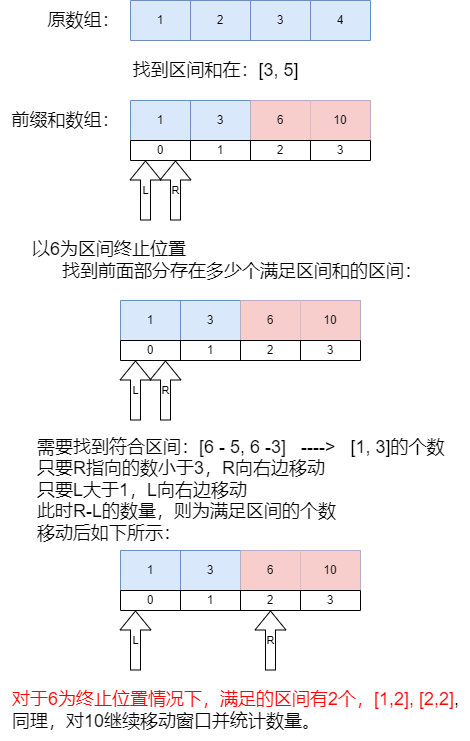

The diagram above was exported from draw.io. Its source (the exported page's mxGraphModel, read from the mxfile embedded in the PNG):
<mxGraphModel dx="1194" dy="716" grid="1" gridSize="10" guides="1" tooltips="1" connect="1" arrows="1" fold="1" page="1" pageScale="1" pageWidth="1169" pageHeight="1654" math="0" shadow="0">
  <root>
    <mxCell id="0" />
    <mxCell id="1" parent="0" />
    <mxCell id="RhqK-XxE_2ZY1_L8X_Wj-1" value="" style="shape=table;startSize=0;container=1;collapsible=0;childLayout=tableLayout;fillColor=#dae8fc;strokeColor=#6c8ebf;" vertex="1" parent="1">
      <mxGeometry x="460" y="450" width="240" height="40" as="geometry" />
    </mxCell>
    <mxCell id="RhqK-XxE_2ZY1_L8X_Wj-2" value="" style="shape=tableRow;horizontal=0;startSize=0;swimlaneHead=0;swimlaneBody=0;strokeColor=inherit;top=0;left=0;bottom=0;right=0;collapsible=0;dropTarget=0;fillColor=none;points=[[0,0.5],[1,0.5]];portConstraint=eastwest;" vertex="1" parent="RhqK-XxE_2ZY1_L8X_Wj-1">
      <mxGeometry width="240" height="40" as="geometry" />
    </mxCell>
    <mxCell id="RhqK-XxE_2ZY1_L8X_Wj-3" value="1" style="shape=partialRectangle;html=1;whiteSpace=wrap;connectable=0;strokeColor=inherit;overflow=hidden;fillColor=none;top=0;left=0;bottom=0;right=0;pointerEvents=1;" vertex="1" parent="RhqK-XxE_2ZY1_L8X_Wj-2">
      <mxGeometry width="60" height="40" as="geometry">
        <mxRectangle width="60" height="40" as="alternateBounds" />
      </mxGeometry>
    </mxCell>
    <mxCell id="RhqK-XxE_2ZY1_L8X_Wj-4" value="3" style="shape=partialRectangle;html=1;whiteSpace=wrap;connectable=0;strokeColor=inherit;overflow=hidden;fillColor=none;top=0;left=0;bottom=0;right=0;pointerEvents=1;" vertex="1" parent="RhqK-XxE_2ZY1_L8X_Wj-2">
      <mxGeometry x="60" width="60" height="40" as="geometry">
        <mxRectangle width="60" height="40" as="alternateBounds" />
      </mxGeometry>
    </mxCell>
    <mxCell id="RhqK-XxE_2ZY1_L8X_Wj-5" value="6" style="shape=partialRectangle;html=1;whiteSpace=wrap;connectable=0;strokeColor=#b85450;overflow=hidden;fillColor=#f8cecc;top=0;left=0;bottom=0;right=0;pointerEvents=1;" vertex="1" parent="RhqK-XxE_2ZY1_L8X_Wj-2">
      <mxGeometry x="120" width="60" height="40" as="geometry">
        <mxRectangle width="60" height="40" as="alternateBounds" />
      </mxGeometry>
    </mxCell>
    <mxCell id="RhqK-XxE_2ZY1_L8X_Wj-6" value="10" style="shape=partialRectangle;html=1;whiteSpace=wrap;connectable=0;strokeColor=#b85450;overflow=hidden;fillColor=#f8cecc;top=0;left=0;bottom=0;right=0;pointerEvents=1;" vertex="1" parent="RhqK-XxE_2ZY1_L8X_Wj-2">
      <mxGeometry x="180" width="60" height="40" as="geometry">
        <mxRectangle width="60" height="40" as="alternateBounds" />
      </mxGeometry>
    </mxCell>
    <mxCell id="RhqK-XxE_2ZY1_L8X_Wj-7" value="" style="shape=table;startSize=0;container=1;collapsible=0;childLayout=tableLayout;" vertex="1" parent="1">
      <mxGeometry x="460" y="490" width="240" height="20" as="geometry" />
    </mxCell>
    <mxCell id="RhqK-XxE_2ZY1_L8X_Wj-8" value="" style="shape=tableRow;horizontal=0;startSize=0;swimlaneHead=0;swimlaneBody=0;strokeColor=inherit;top=0;left=0;bottom=0;right=0;collapsible=0;dropTarget=0;fillColor=none;points=[[0,0.5],[1,0.5]];portConstraint=eastwest;" vertex="1" parent="RhqK-XxE_2ZY1_L8X_Wj-7">
      <mxGeometry width="240" height="20" as="geometry" />
    </mxCell>
    <mxCell id="RhqK-XxE_2ZY1_L8X_Wj-9" value="0" style="shape=partialRectangle;html=1;whiteSpace=wrap;connectable=0;strokeColor=inherit;overflow=hidden;fillColor=none;top=0;left=0;bottom=0;right=0;pointerEvents=1;" vertex="1" parent="RhqK-XxE_2ZY1_L8X_Wj-8">
      <mxGeometry width="60" height="20" as="geometry">
        <mxRectangle width="60" height="20" as="alternateBounds" />
      </mxGeometry>
    </mxCell>
    <mxCell id="RhqK-XxE_2ZY1_L8X_Wj-10" value="1" style="shape=partialRectangle;html=1;whiteSpace=wrap;connectable=0;strokeColor=inherit;overflow=hidden;fillColor=none;top=0;left=0;bottom=0;right=0;pointerEvents=1;" vertex="1" parent="RhqK-XxE_2ZY1_L8X_Wj-8">
      <mxGeometry x="60" width="60" height="20" as="geometry">
        <mxRectangle width="60" height="20" as="alternateBounds" />
      </mxGeometry>
    </mxCell>
    <mxCell id="RhqK-XxE_2ZY1_L8X_Wj-11" value="2" style="shape=partialRectangle;html=1;whiteSpace=wrap;connectable=0;strokeColor=inherit;overflow=hidden;fillColor=none;top=0;left=0;bottom=0;right=0;pointerEvents=1;" vertex="1" parent="RhqK-XxE_2ZY1_L8X_Wj-8">
      <mxGeometry x="120" width="60" height="20" as="geometry">
        <mxRectangle width="60" height="20" as="alternateBounds" />
      </mxGeometry>
    </mxCell>
    <mxCell id="RhqK-XxE_2ZY1_L8X_Wj-12" value="3" style="shape=partialRectangle;html=1;whiteSpace=wrap;connectable=0;strokeColor=inherit;overflow=hidden;fillColor=none;top=0;left=0;bottom=0;right=0;pointerEvents=1;" vertex="1" parent="RhqK-XxE_2ZY1_L8X_Wj-8">
      <mxGeometry x="180" width="60" height="20" as="geometry">
        <mxRectangle width="60" height="20" as="alternateBounds" />
      </mxGeometry>
    </mxCell>
    <mxCell id="RhqK-XxE_2ZY1_L8X_Wj-17" value="L" style="shape=flexArrow;endArrow=classic;html=1;rounded=0;" edge="1" parent="1">
      <mxGeometry width="50" height="50" relative="1" as="geometry">
        <mxPoint x="475" y="570" as="sourcePoint" />
        <mxPoint x="475" y="510" as="targetPoint" />
      </mxGeometry>
    </mxCell>
    <mxCell id="RhqK-XxE_2ZY1_L8X_Wj-18" value="R" style="shape=flexArrow;endArrow=classic;html=1;rounded=0;" edge="1" parent="1">
      <mxGeometry width="50" height="50" relative="1" as="geometry">
        <mxPoint x="505" y="570" as="sourcePoint" />
        <mxPoint x="505" y="510" as="targetPoint" />
      </mxGeometry>
    </mxCell>
    <mxCell id="RhqK-XxE_2ZY1_L8X_Wj-19" value="&lt;font style=&quot;font-size: 18px;&quot;&gt;找到区间和在：[3, 5]&lt;/font&gt;" style="text;html=1;align=center;verticalAlign=middle;resizable=0;points=[];autosize=1;strokeColor=none;fillColor=none;" vertex="1" parent="1">
      <mxGeometry x="450" y="400" width="190" height="40" as="geometry" />
    </mxCell>
    <mxCell id="RhqK-XxE_2ZY1_L8X_Wj-20" value="" style="shape=table;startSize=0;container=1;collapsible=0;childLayout=tableLayout;fillColor=#dae8fc;strokeColor=#6c8ebf;" vertex="1" parent="1">
      <mxGeometry x="460" y="350" width="240" height="40" as="geometry" />
    </mxCell>
    <mxCell id="RhqK-XxE_2ZY1_L8X_Wj-21" value="" style="shape=tableRow;horizontal=0;startSize=0;swimlaneHead=0;swimlaneBody=0;strokeColor=inherit;top=0;left=0;bottom=0;right=0;collapsible=0;dropTarget=0;fillColor=none;points=[[0,0.5],[1,0.5]];portConstraint=eastwest;" vertex="1" parent="RhqK-XxE_2ZY1_L8X_Wj-20">
      <mxGeometry width="240" height="40" as="geometry" />
    </mxCell>
    <mxCell id="RhqK-XxE_2ZY1_L8X_Wj-22" value="1" style="shape=partialRectangle;html=1;whiteSpace=wrap;connectable=0;strokeColor=inherit;overflow=hidden;fillColor=none;top=0;left=0;bottom=0;right=0;pointerEvents=1;" vertex="1" parent="RhqK-XxE_2ZY1_L8X_Wj-21">
      <mxGeometry width="60" height="40" as="geometry">
        <mxRectangle width="60" height="40" as="alternateBounds" />
      </mxGeometry>
    </mxCell>
    <mxCell id="RhqK-XxE_2ZY1_L8X_Wj-23" value="2" style="shape=partialRectangle;html=1;whiteSpace=wrap;connectable=0;strokeColor=inherit;overflow=hidden;fillColor=none;top=0;left=0;bottom=0;right=0;pointerEvents=1;" vertex="1" parent="RhqK-XxE_2ZY1_L8X_Wj-21">
      <mxGeometry x="60" width="60" height="40" as="geometry">
        <mxRectangle width="60" height="40" as="alternateBounds" />
      </mxGeometry>
    </mxCell>
    <mxCell id="RhqK-XxE_2ZY1_L8X_Wj-24" value="3" style="shape=partialRectangle;html=1;whiteSpace=wrap;connectable=0;strokeColor=inherit;overflow=hidden;fillColor=none;top=0;left=0;bottom=0;right=0;pointerEvents=1;" vertex="1" parent="RhqK-XxE_2ZY1_L8X_Wj-21">
      <mxGeometry x="120" width="60" height="40" as="geometry">
        <mxRectangle width="60" height="40" as="alternateBounds" />
      </mxGeometry>
    </mxCell>
    <mxCell id="RhqK-XxE_2ZY1_L8X_Wj-25" value="4" style="shape=partialRectangle;html=1;whiteSpace=wrap;connectable=0;strokeColor=inherit;overflow=hidden;fillColor=none;top=0;left=0;bottom=0;right=0;pointerEvents=1;" vertex="1" parent="RhqK-XxE_2ZY1_L8X_Wj-21">
      <mxGeometry x="180" width="60" height="40" as="geometry">
        <mxRectangle width="60" height="40" as="alternateBounds" />
      </mxGeometry>
    </mxCell>
    <mxCell id="RhqK-XxE_2ZY1_L8X_Wj-26" value="&lt;font style=&quot;font-size: 18px;&quot;&gt;原数组：&lt;/font&gt;" style="text;html=1;align=center;verticalAlign=middle;resizable=0;points=[];autosize=1;strokeColor=none;fillColor=none;" vertex="1" parent="1">
      <mxGeometry x="363" y="350" width="100" height="40" as="geometry" />
    </mxCell>
    <mxCell id="RhqK-XxE_2ZY1_L8X_Wj-27" value="&lt;font style=&quot;font-size: 18px;&quot;&gt;前缀和数组：&lt;/font&gt;" style="text;html=1;align=center;verticalAlign=middle;resizable=0;points=[];autosize=1;strokeColor=none;fillColor=none;" vertex="1" parent="1">
      <mxGeometry x="330" y="450" width="130" height="40" as="geometry" />
    </mxCell>
    <mxCell id="RhqK-XxE_2ZY1_L8X_Wj-28" value="" style="shape=table;startSize=0;container=1;collapsible=0;childLayout=tableLayout;fillColor=#dae8fc;strokeColor=#6c8ebf;" vertex="1" parent="1">
      <mxGeometry x="450" y="650" width="240" height="40" as="geometry" />
    </mxCell>
    <mxCell id="RhqK-XxE_2ZY1_L8X_Wj-29" value="" style="shape=tableRow;horizontal=0;startSize=0;swimlaneHead=0;swimlaneBody=0;strokeColor=inherit;top=0;left=0;bottom=0;right=0;collapsible=0;dropTarget=0;fillColor=none;points=[[0,0.5],[1,0.5]];portConstraint=eastwest;" vertex="1" parent="RhqK-XxE_2ZY1_L8X_Wj-28">
      <mxGeometry width="240" height="40" as="geometry" />
    </mxCell>
    <mxCell id="RhqK-XxE_2ZY1_L8X_Wj-30" value="1" style="shape=partialRectangle;html=1;whiteSpace=wrap;connectable=0;strokeColor=inherit;overflow=hidden;fillColor=none;top=0;left=0;bottom=0;right=0;pointerEvents=1;" vertex="1" parent="RhqK-XxE_2ZY1_L8X_Wj-29">
      <mxGeometry width="60" height="40" as="geometry">
        <mxRectangle width="60" height="40" as="alternateBounds" />
      </mxGeometry>
    </mxCell>
    <mxCell id="RhqK-XxE_2ZY1_L8X_Wj-31" value="3" style="shape=partialRectangle;html=1;whiteSpace=wrap;connectable=0;strokeColor=inherit;overflow=hidden;fillColor=none;top=0;left=0;bottom=0;right=0;pointerEvents=1;" vertex="1" parent="RhqK-XxE_2ZY1_L8X_Wj-29">
      <mxGeometry x="60" width="60" height="40" as="geometry">
        <mxRectangle width="60" height="40" as="alternateBounds" />
      </mxGeometry>
    </mxCell>
    <mxCell id="RhqK-XxE_2ZY1_L8X_Wj-32" value="6" style="shape=partialRectangle;html=1;whiteSpace=wrap;connectable=0;strokeColor=#b85450;overflow=hidden;fillColor=#f8cecc;top=0;left=0;bottom=0;right=0;pointerEvents=1;" vertex="1" parent="RhqK-XxE_2ZY1_L8X_Wj-29">
      <mxGeometry x="120" width="60" height="40" as="geometry">
        <mxRectangle width="60" height="40" as="alternateBounds" />
      </mxGeometry>
    </mxCell>
    <mxCell id="RhqK-XxE_2ZY1_L8X_Wj-33" value="10" style="shape=partialRectangle;html=1;whiteSpace=wrap;connectable=0;strokeColor=#b85450;overflow=hidden;fillColor=#f8cecc;top=0;left=0;bottom=0;right=0;pointerEvents=1;" vertex="1" parent="RhqK-XxE_2ZY1_L8X_Wj-29">
      <mxGeometry x="180" width="60" height="40" as="geometry">
        <mxRectangle width="60" height="40" as="alternateBounds" />
      </mxGeometry>
    </mxCell>
    <mxCell id="RhqK-XxE_2ZY1_L8X_Wj-34" value="" style="shape=table;startSize=0;container=1;collapsible=0;childLayout=tableLayout;" vertex="1" parent="1">
      <mxGeometry x="450" y="690" width="240" height="20" as="geometry" />
    </mxCell>
    <mxCell id="RhqK-XxE_2ZY1_L8X_Wj-35" value="" style="shape=tableRow;horizontal=0;startSize=0;swimlaneHead=0;swimlaneBody=0;strokeColor=inherit;top=0;left=0;bottom=0;right=0;collapsible=0;dropTarget=0;fillColor=none;points=[[0,0.5],[1,0.5]];portConstraint=eastwest;" vertex="1" parent="RhqK-XxE_2ZY1_L8X_Wj-34">
      <mxGeometry width="240" height="20" as="geometry" />
    </mxCell>
    <mxCell id="RhqK-XxE_2ZY1_L8X_Wj-36" value="0" style="shape=partialRectangle;html=1;whiteSpace=wrap;connectable=0;strokeColor=inherit;overflow=hidden;fillColor=none;top=0;left=0;bottom=0;right=0;pointerEvents=1;" vertex="1" parent="RhqK-XxE_2ZY1_L8X_Wj-35">
      <mxGeometry width="60" height="20" as="geometry">
        <mxRectangle width="60" height="20" as="alternateBounds" />
      </mxGeometry>
    </mxCell>
    <mxCell id="RhqK-XxE_2ZY1_L8X_Wj-37" value="1" style="shape=partialRectangle;html=1;whiteSpace=wrap;connectable=0;strokeColor=inherit;overflow=hidden;fillColor=none;top=0;left=0;bottom=0;right=0;pointerEvents=1;" vertex="1" parent="RhqK-XxE_2ZY1_L8X_Wj-35">
      <mxGeometry x="60" width="60" height="20" as="geometry">
        <mxRectangle width="60" height="20" as="alternateBounds" />
      </mxGeometry>
    </mxCell>
    <mxCell id="RhqK-XxE_2ZY1_L8X_Wj-38" value="2" style="shape=partialRectangle;html=1;whiteSpace=wrap;connectable=0;strokeColor=inherit;overflow=hidden;fillColor=none;top=0;left=0;bottom=0;right=0;pointerEvents=1;" vertex="1" parent="RhqK-XxE_2ZY1_L8X_Wj-35">
      <mxGeometry x="120" width="60" height="20" as="geometry">
        <mxRectangle width="60" height="20" as="alternateBounds" />
      </mxGeometry>
    </mxCell>
    <mxCell id="RhqK-XxE_2ZY1_L8X_Wj-39" value="3" style="shape=partialRectangle;html=1;whiteSpace=wrap;connectable=0;strokeColor=inherit;overflow=hidden;fillColor=none;top=0;left=0;bottom=0;right=0;pointerEvents=1;" vertex="1" parent="RhqK-XxE_2ZY1_L8X_Wj-35">
      <mxGeometry x="180" width="60" height="20" as="geometry">
        <mxRectangle width="60" height="20" as="alternateBounds" />
      </mxGeometry>
    </mxCell>
    <mxCell id="RhqK-XxE_2ZY1_L8X_Wj-40" value="L" style="shape=flexArrow;endArrow=classic;html=1;rounded=0;" edge="1" parent="1">
      <mxGeometry width="50" height="50" relative="1" as="geometry">
        <mxPoint x="465" y="770" as="sourcePoint" />
        <mxPoint x="465" y="710" as="targetPoint" />
      </mxGeometry>
    </mxCell>
    <mxCell id="RhqK-XxE_2ZY1_L8X_Wj-41" value="R" style="shape=flexArrow;endArrow=classic;html=1;rounded=0;" edge="1" parent="1">
      <mxGeometry width="50" height="50" relative="1" as="geometry">
        <mxPoint x="495" y="770" as="sourcePoint" />
        <mxPoint x="495" y="710" as="targetPoint" />
      </mxGeometry>
    </mxCell>
    <mxCell id="RhqK-XxE_2ZY1_L8X_Wj-44" value="&lt;font style=&quot;font-size: 18px;&quot;&gt;以6为区间终止位置&lt;br&gt;&amp;nbsp; &amp;nbsp; &amp;nbsp; 找到前面部分存在多少个满足区间和的区间：&lt;/font&gt;" style="text;html=1;align=left;verticalAlign=middle;resizable=0;points=[];autosize=1;strokeColor=none;fillColor=none;" vertex="1" parent="1">
      <mxGeometry x="360" y="580" width="410" height="60" as="geometry" />
    </mxCell>
    <mxCell id="RhqK-XxE_2ZY1_L8X_Wj-45" value="&lt;font style=&quot;font-size: 18px;&quot;&gt;需要找到符合区间：[6 - 5, 6 -3]&amp;nbsp; &amp;nbsp;----&amp;gt;&amp;nbsp; &amp;nbsp;[1, 3]的个数&lt;br&gt;只要R指向的数小于3，R向右边移动&lt;br&gt;只要L大于1，L向右边移动&lt;br&gt;此时R-L的数量，则为满足区间的个数&lt;br&gt;移动后如下所示：&lt;br&gt;&lt;/font&gt;" style="text;html=1;align=left;verticalAlign=middle;resizable=0;points=[];autosize=1;strokeColor=none;fillColor=none;" vertex="1" parent="1">
      <mxGeometry x="365" y="780" width="430" height="120" as="geometry" />
    </mxCell>
    <mxCell id="RhqK-XxE_2ZY1_L8X_Wj-46" value="" style="shape=table;startSize=0;container=1;collapsible=0;childLayout=tableLayout;fillColor=#dae8fc;strokeColor=#6c8ebf;" vertex="1" parent="1">
      <mxGeometry x="450" y="900" width="240" height="40" as="geometry" />
    </mxCell>
    <mxCell id="RhqK-XxE_2ZY1_L8X_Wj-47" value="" style="shape=tableRow;horizontal=0;startSize=0;swimlaneHead=0;swimlaneBody=0;strokeColor=inherit;top=0;left=0;bottom=0;right=0;collapsible=0;dropTarget=0;fillColor=none;points=[[0,0.5],[1,0.5]];portConstraint=eastwest;" vertex="1" parent="RhqK-XxE_2ZY1_L8X_Wj-46">
      <mxGeometry width="240" height="40" as="geometry" />
    </mxCell>
    <mxCell id="RhqK-XxE_2ZY1_L8X_Wj-48" value="1" style="shape=partialRectangle;html=1;whiteSpace=wrap;connectable=0;strokeColor=inherit;overflow=hidden;fillColor=none;top=0;left=0;bottom=0;right=0;pointerEvents=1;" vertex="1" parent="RhqK-XxE_2ZY1_L8X_Wj-47">
      <mxGeometry width="60" height="40" as="geometry">
        <mxRectangle width="60" height="40" as="alternateBounds" />
      </mxGeometry>
    </mxCell>
    <mxCell id="RhqK-XxE_2ZY1_L8X_Wj-49" value="3" style="shape=partialRectangle;html=1;whiteSpace=wrap;connectable=0;strokeColor=inherit;overflow=hidden;fillColor=none;top=0;left=0;bottom=0;right=0;pointerEvents=1;" vertex="1" parent="RhqK-XxE_2ZY1_L8X_Wj-47">
      <mxGeometry x="60" width="60" height="40" as="geometry">
        <mxRectangle width="60" height="40" as="alternateBounds" />
      </mxGeometry>
    </mxCell>
    <mxCell id="RhqK-XxE_2ZY1_L8X_Wj-50" value="6" style="shape=partialRectangle;html=1;whiteSpace=wrap;connectable=0;strokeColor=#b85450;overflow=hidden;fillColor=#f8cecc;top=0;left=0;bottom=0;right=0;pointerEvents=1;" vertex="1" parent="RhqK-XxE_2ZY1_L8X_Wj-47">
      <mxGeometry x="120" width="60" height="40" as="geometry">
        <mxRectangle width="60" height="40" as="alternateBounds" />
      </mxGeometry>
    </mxCell>
    <mxCell id="RhqK-XxE_2ZY1_L8X_Wj-51" value="10" style="shape=partialRectangle;html=1;whiteSpace=wrap;connectable=0;strokeColor=#b85450;overflow=hidden;fillColor=#f8cecc;top=0;left=0;bottom=0;right=0;pointerEvents=1;" vertex="1" parent="RhqK-XxE_2ZY1_L8X_Wj-47">
      <mxGeometry x="180" width="60" height="40" as="geometry">
        <mxRectangle width="60" height="40" as="alternateBounds" />
      </mxGeometry>
    </mxCell>
    <mxCell id="RhqK-XxE_2ZY1_L8X_Wj-52" value="" style="shape=table;startSize=0;container=1;collapsible=0;childLayout=tableLayout;" vertex="1" parent="1">
      <mxGeometry x="450" y="940" width="240" height="20" as="geometry" />
    </mxCell>
    <mxCell id="RhqK-XxE_2ZY1_L8X_Wj-53" value="" style="shape=tableRow;horizontal=0;startSize=0;swimlaneHead=0;swimlaneBody=0;strokeColor=inherit;top=0;left=0;bottom=0;right=0;collapsible=0;dropTarget=0;fillColor=none;points=[[0,0.5],[1,0.5]];portConstraint=eastwest;" vertex="1" parent="RhqK-XxE_2ZY1_L8X_Wj-52">
      <mxGeometry width="240" height="20" as="geometry" />
    </mxCell>
    <mxCell id="RhqK-XxE_2ZY1_L8X_Wj-54" value="0" style="shape=partialRectangle;html=1;whiteSpace=wrap;connectable=0;strokeColor=inherit;overflow=hidden;fillColor=none;top=0;left=0;bottom=0;right=0;pointerEvents=1;" vertex="1" parent="RhqK-XxE_2ZY1_L8X_Wj-53">
      <mxGeometry width="60" height="20" as="geometry">
        <mxRectangle width="60" height="20" as="alternateBounds" />
      </mxGeometry>
    </mxCell>
    <mxCell id="RhqK-XxE_2ZY1_L8X_Wj-55" value="1" style="shape=partialRectangle;html=1;whiteSpace=wrap;connectable=0;strokeColor=inherit;overflow=hidden;fillColor=none;top=0;left=0;bottom=0;right=0;pointerEvents=1;" vertex="1" parent="RhqK-XxE_2ZY1_L8X_Wj-53">
      <mxGeometry x="60" width="60" height="20" as="geometry">
        <mxRectangle width="60" height="20" as="alternateBounds" />
      </mxGeometry>
    </mxCell>
    <mxCell id="RhqK-XxE_2ZY1_L8X_Wj-56" value="2" style="shape=partialRectangle;html=1;whiteSpace=wrap;connectable=0;strokeColor=inherit;overflow=hidden;fillColor=none;top=0;left=0;bottom=0;right=0;pointerEvents=1;" vertex="1" parent="RhqK-XxE_2ZY1_L8X_Wj-53">
      <mxGeometry x="120" width="60" height="20" as="geometry">
        <mxRectangle width="60" height="20" as="alternateBounds" />
      </mxGeometry>
    </mxCell>
    <mxCell id="RhqK-XxE_2ZY1_L8X_Wj-57" value="3" style="shape=partialRectangle;html=1;whiteSpace=wrap;connectable=0;strokeColor=inherit;overflow=hidden;fillColor=none;top=0;left=0;bottom=0;right=0;pointerEvents=1;" vertex="1" parent="RhqK-XxE_2ZY1_L8X_Wj-53">
      <mxGeometry x="180" width="60" height="20" as="geometry">
        <mxRectangle width="60" height="20" as="alternateBounds" />
      </mxGeometry>
    </mxCell>
    <mxCell id="RhqK-XxE_2ZY1_L8X_Wj-58" value="L" style="shape=flexArrow;endArrow=classic;html=1;rounded=0;" edge="1" parent="1">
      <mxGeometry width="50" height="50" relative="1" as="geometry">
        <mxPoint x="465" y="1020" as="sourcePoint" />
        <mxPoint x="465" y="960" as="targetPoint" />
      </mxGeometry>
    </mxCell>
    <mxCell id="RhqK-XxE_2ZY1_L8X_Wj-59" value="R" style="shape=flexArrow;endArrow=classic;html=1;rounded=0;" edge="1" parent="1">
      <mxGeometry width="50" height="50" relative="1" as="geometry">
        <mxPoint x="600" y="1020" as="sourcePoint" />
        <mxPoint x="600" y="960" as="targetPoint" />
      </mxGeometry>
    </mxCell>
    <mxCell id="RhqK-XxE_2ZY1_L8X_Wj-60" value="&lt;div style=&quot;text-align: left;&quot;&gt;&lt;span style=&quot;font-size: 18px; background-color: initial;&quot;&gt;&lt;font color=&quot;#ff0000&quot;&gt;对于6为终止位置情况下，满足的区间有2个，[1,2], [2,2]&lt;/font&gt;,&lt;/span&gt;&lt;/div&gt;&lt;font style=&quot;font-size: 18px;&quot;&gt;&lt;div style=&quot;text-align: left;&quot;&gt;&lt;span style=&quot;background-color: initial;&quot;&gt;同理，对10继续移动窗口并统计数量。&lt;/span&gt;&lt;/div&gt;&lt;/font&gt;" style="text;html=1;align=center;verticalAlign=middle;resizable=0;points=[];autosize=1;strokeColor=none;fillColor=none;" vertex="1" parent="1">
      <mxGeometry x="330" y="1030" width="470" height="60" as="geometry" />
    </mxCell>
  </root>
</mxGraphModel>